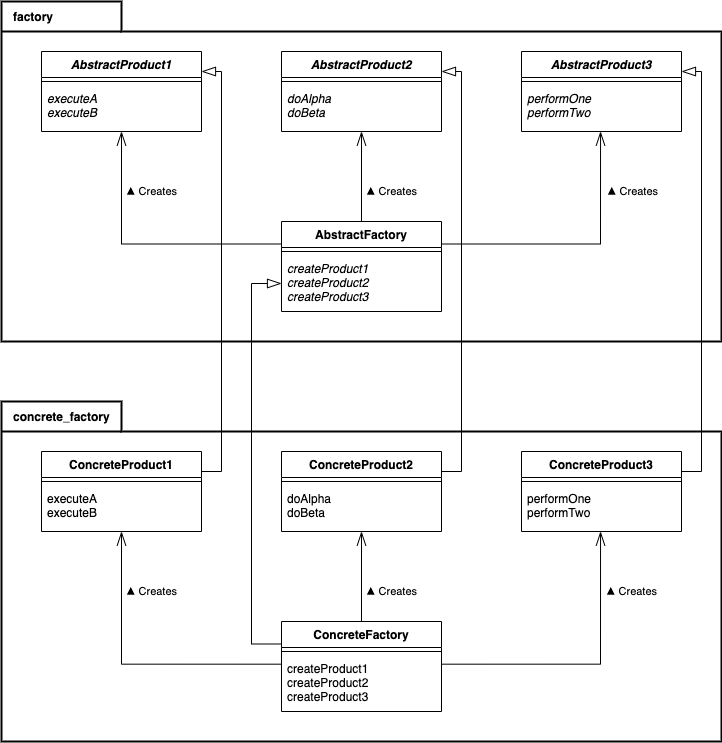

The diagram above was exported from draw.io. Its source (the exported page's mxGraphModel, read from the mxfile embedded in the PNG):
<mxGraphModel dx="1188" dy="754" grid="1" gridSize="10" guides="1" tooltips="1" connect="1" arrows="1" fold="1" page="1" pageScale="1" pageWidth="850" pageHeight="1100" math="0" shadow="0">
  <root>
    <mxCell id="0" />
    <mxCell id="1" parent="0" />
    <mxCell id="N_CFjkAVDAATaDKL99LU-1" value="factory" style="shape=folder;fontStyle=1;spacingTop=2;tabWidth=120;tabHeight=30;tabPosition=left;html=1;labelBackgroundColor=none;fillColor=none;strokeWidth=2;align=left;verticalAlign=top;spacingLeft=10;" vertex="1" parent="1">
      <mxGeometry x="70" y="80" width="720" height="340" as="geometry" />
    </mxCell>
    <mxCell id="N_CFjkAVDAATaDKL99LU-4" value="AbstractProduct2" style="swimlane;fontStyle=3;align=center;verticalAlign=top;childLayout=stackLayout;horizontal=1;startSize=26;horizontalStack=0;resizeParent=1;resizeParentMax=0;resizeLast=0;collapsible=1;marginBottom=0;labelBackgroundColor=none;strokeColor=#000000;strokeWidth=1;fillColor=none;fontColor=#000000;" vertex="1" parent="1">
      <mxGeometry x="350" y="130" width="160" height="80" as="geometry" />
    </mxCell>
    <mxCell id="N_CFjkAVDAATaDKL99LU-6" value="" style="line;strokeWidth=1;fillColor=none;align=left;verticalAlign=middle;spacingTop=-1;spacingLeft=3;spacingRight=3;rotatable=0;labelPosition=right;points=[];portConstraint=eastwest;" vertex="1" parent="N_CFjkAVDAATaDKL99LU-4">
      <mxGeometry y="26" width="160" height="8" as="geometry" />
    </mxCell>
    <mxCell id="N_CFjkAVDAATaDKL99LU-7" value="doAlpha&#10;doBeta" style="text;strokeColor=none;fillColor=none;align=left;verticalAlign=top;spacingLeft=4;spacingRight=4;overflow=hidden;rotatable=0;points=[[0,0.5],[1,0.5]];portConstraint=eastwest;fontStyle=2" vertex="1" parent="N_CFjkAVDAATaDKL99LU-4">
      <mxGeometry y="34" width="160" height="46" as="geometry" />
    </mxCell>
    <mxCell id="N_CFjkAVDAATaDKL99LU-8" value="AbstractProduct1" style="swimlane;fontStyle=3;align=center;verticalAlign=top;childLayout=stackLayout;horizontal=1;startSize=26;horizontalStack=0;resizeParent=1;resizeParentMax=0;resizeLast=0;collapsible=1;marginBottom=0;labelBackgroundColor=none;strokeColor=#000000;strokeWidth=1;fillColor=none;fontColor=#000000;" vertex="1" parent="1">
      <mxGeometry x="110" y="130" width="160" height="80" as="geometry" />
    </mxCell>
    <mxCell id="N_CFjkAVDAATaDKL99LU-9" value="" style="line;strokeWidth=1;fillColor=none;align=left;verticalAlign=middle;spacingTop=-1;spacingLeft=3;spacingRight=3;rotatable=0;labelPosition=right;points=[];portConstraint=eastwest;" vertex="1" parent="N_CFjkAVDAATaDKL99LU-8">
      <mxGeometry y="26" width="160" height="8" as="geometry" />
    </mxCell>
    <mxCell id="N_CFjkAVDAATaDKL99LU-10" value="executeA&#10;executeB" style="text;strokeColor=none;fillColor=none;align=left;verticalAlign=top;spacingLeft=4;spacingRight=4;overflow=hidden;rotatable=0;points=[[0,0.5],[1,0.5]];portConstraint=eastwest;fontStyle=2" vertex="1" parent="N_CFjkAVDAATaDKL99LU-8">
      <mxGeometry y="34" width="160" height="46" as="geometry" />
    </mxCell>
    <mxCell id="N_CFjkAVDAATaDKL99LU-11" value="AbstractProduct3" style="swimlane;fontStyle=3;align=center;verticalAlign=top;childLayout=stackLayout;horizontal=1;startSize=26;horizontalStack=0;resizeParent=1;resizeParentMax=0;resizeLast=0;collapsible=1;marginBottom=0;labelBackgroundColor=none;strokeColor=#000000;strokeWidth=1;fillColor=none;fontColor=#000000;" vertex="1" parent="1">
      <mxGeometry x="590" y="130" width="160" height="80" as="geometry" />
    </mxCell>
    <mxCell id="N_CFjkAVDAATaDKL99LU-12" value="" style="line;strokeWidth=1;fillColor=none;align=left;verticalAlign=middle;spacingTop=-1;spacingLeft=3;spacingRight=3;rotatable=0;labelPosition=right;points=[];portConstraint=eastwest;" vertex="1" parent="N_CFjkAVDAATaDKL99LU-11">
      <mxGeometry y="26" width="160" height="8" as="geometry" />
    </mxCell>
    <mxCell id="N_CFjkAVDAATaDKL99LU-13" value="performOne&#10;performTwo" style="text;strokeColor=none;fillColor=none;align=left;verticalAlign=top;spacingLeft=4;spacingRight=4;overflow=hidden;rotatable=0;points=[[0,0.5],[1,0.5]];portConstraint=eastwest;fontStyle=2" vertex="1" parent="N_CFjkAVDAATaDKL99LU-11">
      <mxGeometry y="34" width="160" height="46" as="geometry" />
    </mxCell>
    <mxCell id="N_CFjkAVDAATaDKL99LU-18" style="edgeStyle=orthogonalEdgeStyle;rounded=0;orthogonalLoop=1;jettySize=auto;html=1;exitX=0;exitY=0.25;exitDx=0;exitDy=0;labelBackgroundColor=none;startArrow=none;startFill=0;startSize=12;endArrow=openThin;endFill=0;endSize=12;fontColor=#000000;entryX=0.5;entryY=1;entryDx=0;entryDy=0;entryPerimeter=0;" edge="1" parent="1" source="N_CFjkAVDAATaDKL99LU-14" target="N_CFjkAVDAATaDKL99LU-10">
      <mxGeometry relative="1" as="geometry" />
    </mxCell>
    <mxCell id="N_CFjkAVDAATaDKL99LU-23" value="▲ Creates" style="edgeLabel;html=1;align=center;verticalAlign=middle;resizable=0;points=[];fontColor=#000000;labelBackgroundColor=none;" vertex="1" connectable="0" parent="N_CFjkAVDAATaDKL99LU-18">
      <mxGeometry x="0.1743" y="-44" relative="1" as="geometry">
        <mxPoint x="-14" y="-52.5" as="offset" />
      </mxGeometry>
    </mxCell>
    <mxCell id="N_CFjkAVDAATaDKL99LU-19" style="edgeStyle=orthogonalEdgeStyle;rounded=0;orthogonalLoop=1;jettySize=auto;html=1;exitX=0.5;exitY=0;exitDx=0;exitDy=0;entryX=0.5;entryY=1;entryDx=0;entryDy=0;entryPerimeter=0;labelBackgroundColor=none;startArrow=none;startFill=0;startSize=12;endArrow=openThin;endFill=0;endSize=12;strokeColor=#000000;fontColor=#000000;" edge="1" parent="1" source="N_CFjkAVDAATaDKL99LU-14" target="N_CFjkAVDAATaDKL99LU-7">
      <mxGeometry relative="1" as="geometry" />
    </mxCell>
    <mxCell id="N_CFjkAVDAATaDKL99LU-22" value="▲ Creates" style="edgeLabel;html=1;align=center;verticalAlign=middle;resizable=0;points=[];fontColor=#000000;labelBackgroundColor=none;" vertex="1" connectable="0" parent="N_CFjkAVDAATaDKL99LU-19">
      <mxGeometry x="-0.3778" relative="1" as="geometry">
        <mxPoint x="30" y="-2" as="offset" />
      </mxGeometry>
    </mxCell>
    <mxCell id="N_CFjkAVDAATaDKL99LU-20" style="edgeStyle=orthogonalEdgeStyle;rounded=0;orthogonalLoop=1;jettySize=auto;html=1;exitX=1;exitY=0.25;exitDx=0;exitDy=0;entryX=0.494;entryY=1;entryDx=0;entryDy=0;entryPerimeter=0;labelBackgroundColor=none;startArrow=none;startFill=0;startSize=12;endArrow=openThin;endFill=0;endSize=12;strokeColor=#000000;fontColor=#000000;" edge="1" parent="1" source="N_CFjkAVDAATaDKL99LU-14" target="N_CFjkAVDAATaDKL99LU-13">
      <mxGeometry relative="1" as="geometry" />
    </mxCell>
    <mxCell id="N_CFjkAVDAATaDKL99LU-21" value="▲ Creates" style="edgeLabel;html=1;align=center;verticalAlign=middle;resizable=0;points=[];fontColor=#000000;labelBackgroundColor=none;" vertex="1" connectable="0" parent="N_CFjkAVDAATaDKL99LU-20">
      <mxGeometry x="0.0239" relative="1" as="geometry">
        <mxPoint x="51" y="-52.5" as="offset" />
      </mxGeometry>
    </mxCell>
    <mxCell id="N_CFjkAVDAATaDKL99LU-14" value="AbstractFactory" style="swimlane;fontStyle=1;align=center;verticalAlign=top;childLayout=stackLayout;horizontal=1;startSize=26;horizontalStack=0;resizeParent=1;resizeParentMax=0;resizeLast=0;collapsible=1;marginBottom=0;labelBackgroundColor=none;strokeColor=#000000;strokeWidth=1;fillColor=none;fontColor=#000000;" vertex="1" parent="1">
      <mxGeometry x="350" y="300" width="160" height="90" as="geometry" />
    </mxCell>
    <mxCell id="N_CFjkAVDAATaDKL99LU-16" value="" style="line;strokeWidth=1;fillColor=none;align=left;verticalAlign=middle;spacingTop=-1;spacingLeft=3;spacingRight=3;rotatable=0;labelPosition=right;points=[];portConstraint=eastwest;" vertex="1" parent="N_CFjkAVDAATaDKL99LU-14">
      <mxGeometry y="26" width="160" height="8" as="geometry" />
    </mxCell>
    <mxCell id="N_CFjkAVDAATaDKL99LU-17" value="createProduct1&#10;createProduct2&#10;createProduct3" style="text;strokeColor=none;fillColor=none;align=left;verticalAlign=top;spacingLeft=4;spacingRight=4;overflow=hidden;rotatable=0;points=[[0,0.5],[1,0.5]];portConstraint=eastwest;fontStyle=2" vertex="1" parent="N_CFjkAVDAATaDKL99LU-14">
      <mxGeometry y="34" width="160" height="56" as="geometry" />
    </mxCell>
    <mxCell id="N_CFjkAVDAATaDKL99LU-24" value="concrete_factory" style="shape=folder;fontStyle=1;spacingTop=2;tabWidth=120;tabHeight=30;tabPosition=left;html=1;labelBackgroundColor=none;fillColor=none;strokeWidth=2;align=left;verticalAlign=top;spacingLeft=10;" vertex="1" parent="1">
      <mxGeometry x="70" y="480" width="720" height="340" as="geometry" />
    </mxCell>
    <mxCell id="N_CFjkAVDAATaDKL99LU-34" style="edgeStyle=orthogonalEdgeStyle;rounded=0;orthogonalLoop=1;jettySize=auto;html=1;exitX=0.002;exitY=0.155;exitDx=0;exitDy=0;labelBackgroundColor=none;startArrow=none;startFill=0;startSize=12;endArrow=openThin;endFill=0;endSize=12;fontColor=#000000;entryX=0.5;entryY=1;entryDx=0;entryDy=0;entryPerimeter=0;exitPerimeter=0;" edge="1" parent="1" source="N_CFjkAVDAATaDKL99LU-42" target="N_CFjkAVDAATaDKL99LU-30">
      <mxGeometry relative="1" as="geometry" />
    </mxCell>
    <mxCell id="N_CFjkAVDAATaDKL99LU-35" value="▲ Creates" style="edgeLabel;html=1;align=center;verticalAlign=middle;resizable=0;points=[];fontColor=#000000;labelBackgroundColor=none;" vertex="1" connectable="0" parent="N_CFjkAVDAATaDKL99LU-34">
      <mxGeometry x="0.1743" y="-44" relative="1" as="geometry">
        <mxPoint x="-14" y="-61.32" as="offset" />
      </mxGeometry>
    </mxCell>
    <mxCell id="N_CFjkAVDAATaDKL99LU-36" style="edgeStyle=orthogonalEdgeStyle;rounded=0;orthogonalLoop=1;jettySize=auto;html=1;exitX=0.5;exitY=0;exitDx=0;exitDy=0;entryX=0.5;entryY=1;entryDx=0;entryDy=0;entryPerimeter=0;labelBackgroundColor=none;startArrow=none;startFill=0;startSize=12;endArrow=openThin;endFill=0;endSize=12;strokeColor=#000000;fontColor=#000000;fontStyle=0" edge="1" parent="1" source="N_CFjkAVDAATaDKL99LU-40" target="N_CFjkAVDAATaDKL99LU-27">
      <mxGeometry relative="1" as="geometry" />
    </mxCell>
    <mxCell id="N_CFjkAVDAATaDKL99LU-37" value="▲ Creates" style="edgeLabel;html=1;align=center;verticalAlign=middle;resizable=0;points=[];fontColor=#000000;labelBackgroundColor=none;fontStyle=0" vertex="1" connectable="0" parent="N_CFjkAVDAATaDKL99LU-36">
      <mxGeometry x="-0.3778" relative="1" as="geometry">
        <mxPoint x="30" y="-2" as="offset" />
      </mxGeometry>
    </mxCell>
    <mxCell id="N_CFjkAVDAATaDKL99LU-38" style="edgeStyle=orthogonalEdgeStyle;rounded=0;orthogonalLoop=1;jettySize=auto;html=1;entryX=0.494;entryY=1;entryDx=0;entryDy=0;entryPerimeter=0;labelBackgroundColor=none;startArrow=none;startFill=0;startSize=12;endArrow=openThin;endFill=0;endSize=12;strokeColor=#000000;fontColor=#000000;fontStyle=0;exitX=0.997;exitY=0.155;exitDx=0;exitDy=0;exitPerimeter=0;" edge="1" parent="1" source="N_CFjkAVDAATaDKL99LU-42" target="N_CFjkAVDAATaDKL99LU-33">
      <mxGeometry relative="1" as="geometry" />
    </mxCell>
    <mxCell id="N_CFjkAVDAATaDKL99LU-39" value="▲ Creates" style="edgeLabel;html=1;align=center;verticalAlign=middle;resizable=0;points=[];fontColor=#000000;labelBackgroundColor=none;fontStyle=0" vertex="1" connectable="0" parent="N_CFjkAVDAATaDKL99LU-38">
      <mxGeometry x="0.0239" relative="1" as="geometry">
        <mxPoint x="41.31" y="-72.67" as="offset" />
      </mxGeometry>
    </mxCell>
    <mxCell id="N_CFjkAVDAATaDKL99LU-50" style="edgeStyle=orthogonalEdgeStyle;rounded=0;orthogonalLoop=1;jettySize=auto;html=1;exitX=1;exitY=0.25;exitDx=0;exitDy=0;entryX=1;entryY=0.25;entryDx=0;entryDy=0;labelBackgroundColor=none;startArrow=none;startFill=0;startSize=12;endArrow=blockThin;endFill=0;endSize=12;strokeColor=#000000;fontColor=#000000;" edge="1" parent="1" source="N_CFjkAVDAATaDKL99LU-25" target="N_CFjkAVDAATaDKL99LU-4">
      <mxGeometry relative="1" as="geometry" />
    </mxCell>
    <mxCell id="N_CFjkAVDAATaDKL99LU-25" value="ConcreteProduct2" style="swimlane;fontStyle=1;align=center;verticalAlign=top;childLayout=stackLayout;horizontal=1;startSize=26;horizontalStack=0;resizeParent=1;resizeParentMax=0;resizeLast=0;collapsible=1;marginBottom=0;labelBackgroundColor=none;strokeColor=#000000;strokeWidth=1;fillColor=none;fontColor=#000000;" vertex="1" parent="1">
      <mxGeometry x="350" y="530" width="160" height="80" as="geometry" />
    </mxCell>
    <mxCell id="N_CFjkAVDAATaDKL99LU-26" value="" style="line;strokeWidth=1;fillColor=none;align=left;verticalAlign=middle;spacingTop=-1;spacingLeft=3;spacingRight=3;rotatable=0;labelPosition=right;points=[];portConstraint=eastwest;fontStyle=0" vertex="1" parent="N_CFjkAVDAATaDKL99LU-25">
      <mxGeometry y="26" width="160" height="8" as="geometry" />
    </mxCell>
    <mxCell id="N_CFjkAVDAATaDKL99LU-27" value="doAlpha&#10;doBeta" style="text;strokeColor=none;fillColor=none;align=left;verticalAlign=top;spacingLeft=4;spacingRight=4;overflow=hidden;rotatable=0;points=[[0,0.5],[1,0.5]];portConstraint=eastwest;fontStyle=0" vertex="1" parent="N_CFjkAVDAATaDKL99LU-25">
      <mxGeometry y="34" width="160" height="46" as="geometry" />
    </mxCell>
    <mxCell id="N_CFjkAVDAATaDKL99LU-48" style="edgeStyle=orthogonalEdgeStyle;rounded=0;orthogonalLoop=1;jettySize=auto;html=1;exitX=1;exitY=0.25;exitDx=0;exitDy=0;entryX=1;entryY=0.25;entryDx=0;entryDy=0;labelBackgroundColor=none;startArrow=none;startFill=0;startSize=12;endArrow=blockThin;endFill=0;endSize=12;strokeColor=#000000;fontColor=#000000;" edge="1" parent="1" source="N_CFjkAVDAATaDKL99LU-28" target="N_CFjkAVDAATaDKL99LU-8">
      <mxGeometry relative="1" as="geometry" />
    </mxCell>
    <mxCell id="N_CFjkAVDAATaDKL99LU-28" value="ConcreteProduct1" style="swimlane;fontStyle=1;align=center;verticalAlign=top;childLayout=stackLayout;horizontal=1;startSize=26;horizontalStack=0;resizeParent=1;resizeParentMax=0;resizeLast=0;collapsible=1;marginBottom=0;labelBackgroundColor=none;strokeColor=#000000;strokeWidth=1;fillColor=none;fontColor=#000000;" vertex="1" parent="1">
      <mxGeometry x="110" y="530" width="160" height="80" as="geometry" />
    </mxCell>
    <mxCell id="N_CFjkAVDAATaDKL99LU-29" value="" style="line;strokeWidth=1;fillColor=none;align=left;verticalAlign=middle;spacingTop=-1;spacingLeft=3;spacingRight=3;rotatable=0;labelPosition=right;points=[];portConstraint=eastwest;" vertex="1" parent="N_CFjkAVDAATaDKL99LU-28">
      <mxGeometry y="26" width="160" height="8" as="geometry" />
    </mxCell>
    <mxCell id="N_CFjkAVDAATaDKL99LU-30" value="executeA&#10;executeB" style="text;strokeColor=none;fillColor=none;align=left;verticalAlign=top;spacingLeft=4;spacingRight=4;overflow=hidden;rotatable=0;points=[[0,0.5],[1,0.5]];portConstraint=eastwest;fontStyle=0" vertex="1" parent="N_CFjkAVDAATaDKL99LU-28">
      <mxGeometry y="34" width="160" height="46" as="geometry" />
    </mxCell>
    <mxCell id="N_CFjkAVDAATaDKL99LU-51" style="edgeStyle=orthogonalEdgeStyle;rounded=0;orthogonalLoop=1;jettySize=auto;html=1;exitX=1;exitY=0.25;exitDx=0;exitDy=0;entryX=1;entryY=0.25;entryDx=0;entryDy=0;labelBackgroundColor=none;startArrow=none;startFill=0;startSize=12;endArrow=blockThin;endFill=0;endSize=12;strokeColor=#000000;fontColor=#000000;" edge="1" parent="1" source="N_CFjkAVDAATaDKL99LU-31" target="N_CFjkAVDAATaDKL99LU-11">
      <mxGeometry relative="1" as="geometry" />
    </mxCell>
    <mxCell id="N_CFjkAVDAATaDKL99LU-31" value="ConcreteProduct3" style="swimlane;fontStyle=1;align=center;verticalAlign=top;childLayout=stackLayout;horizontal=1;startSize=26;horizontalStack=0;resizeParent=1;resizeParentMax=0;resizeLast=0;collapsible=1;marginBottom=0;labelBackgroundColor=none;strokeColor=#000000;strokeWidth=1;fillColor=none;fontColor=#000000;" vertex="1" parent="1">
      <mxGeometry x="590" y="530" width="160" height="80" as="geometry" />
    </mxCell>
    <mxCell id="N_CFjkAVDAATaDKL99LU-32" value="" style="line;strokeWidth=1;fillColor=none;align=left;verticalAlign=middle;spacingTop=-1;spacingLeft=3;spacingRight=3;rotatable=0;labelPosition=right;points=[];portConstraint=eastwest;fontStyle=0" vertex="1" parent="N_CFjkAVDAATaDKL99LU-31">
      <mxGeometry y="26" width="160" height="8" as="geometry" />
    </mxCell>
    <mxCell id="N_CFjkAVDAATaDKL99LU-33" value="performOne&#10;performTwo" style="text;strokeColor=none;fillColor=none;align=left;verticalAlign=top;spacingLeft=4;spacingRight=4;overflow=hidden;rotatable=0;points=[[0,0.5],[1,0.5]];portConstraint=eastwest;fontStyle=0" vertex="1" parent="N_CFjkAVDAATaDKL99LU-31">
      <mxGeometry y="34" width="160" height="46" as="geometry" />
    </mxCell>
    <mxCell id="N_CFjkAVDAATaDKL99LU-49" style="edgeStyle=orthogonalEdgeStyle;rounded=0;orthogonalLoop=1;jettySize=auto;html=1;exitX=0;exitY=0.25;exitDx=0;exitDy=0;entryX=0;entryY=0.5;entryDx=0;entryDy=0;labelBackgroundColor=none;startArrow=none;startFill=0;startSize=12;endArrow=blockThin;endFill=0;endSize=12;strokeColor=#000000;fontColor=#000000;" edge="1" parent="1" source="N_CFjkAVDAATaDKL99LU-40" target="N_CFjkAVDAATaDKL99LU-17">
      <mxGeometry relative="1" as="geometry" />
    </mxCell>
    <mxCell id="N_CFjkAVDAATaDKL99LU-40" value="ConcreteFactory" style="swimlane;fontStyle=1;align=center;verticalAlign=top;childLayout=stackLayout;horizontal=1;startSize=26;horizontalStack=0;resizeParent=1;resizeParentMax=0;resizeLast=0;collapsible=1;marginBottom=0;labelBackgroundColor=none;strokeColor=#000000;strokeWidth=1;fillColor=none;fontColor=#000000;" vertex="1" parent="1">
      <mxGeometry x="350" y="700" width="160" height="90" as="geometry" />
    </mxCell>
    <mxCell id="N_CFjkAVDAATaDKL99LU-41" value="" style="line;strokeWidth=1;fillColor=none;align=left;verticalAlign=middle;spacingTop=-1;spacingLeft=3;spacingRight=3;rotatable=0;labelPosition=right;points=[];portConstraint=eastwest;fontStyle=0" vertex="1" parent="N_CFjkAVDAATaDKL99LU-40">
      <mxGeometry y="26" width="160" height="8" as="geometry" />
    </mxCell>
    <mxCell id="N_CFjkAVDAATaDKL99LU-42" value="createProduct1&#10;createProduct2&#10;createProduct3" style="text;strokeColor=none;fillColor=none;align=left;verticalAlign=top;spacingLeft=4;spacingRight=4;overflow=hidden;rotatable=0;points=[[0,0.5],[1,0.5]];portConstraint=eastwest;fontStyle=0" vertex="1" parent="N_CFjkAVDAATaDKL99LU-40">
      <mxGeometry y="34" width="160" height="56" as="geometry" />
    </mxCell>
  </root>
</mxGraphModel>